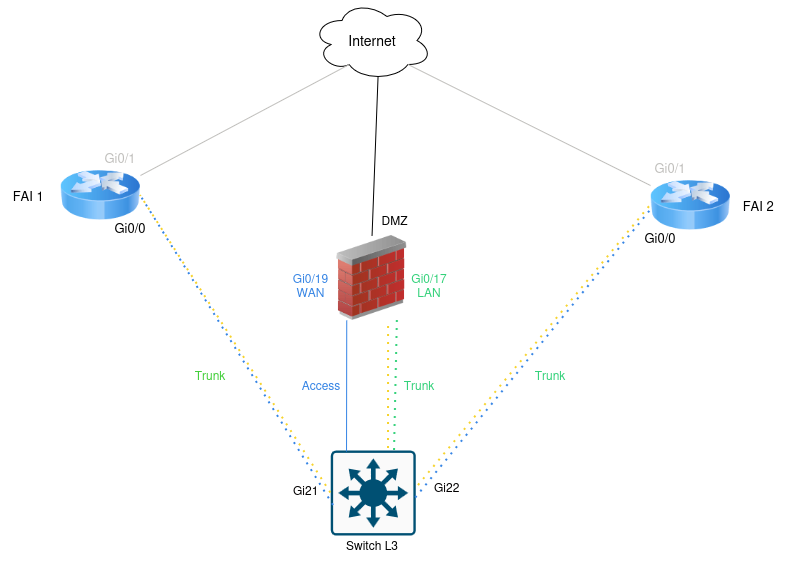

The diagram above was exported from draw.io. Its source (the exported page's mxGraphModel, read from the mxfile embedded in the PNG):
<mxGraphModel dx="1015" dy="817" grid="1" gridSize="10" guides="1" tooltips="1" connect="1" arrows="1" fold="1" page="1" pageScale="1" pageWidth="827" pageHeight="1169" math="0" shadow="0">
  <root>
    <mxCell id="0" />
    <mxCell id="1" parent="0" />
    <mxCell id="AJboBDdwAAr-bcLIuj23-1" parent="1" style="ellipse;shape=cloud;whiteSpace=wrap;html=1;" value="" vertex="1">
      <mxGeometry height="80" width="120" x="341.56" y="390" as="geometry" />
    </mxCell>
    <mxCell id="D6x8HnPtvkmz4YdJ5DZf-3" parent="1" style="image;html=1;image=img/lib/clip_art/networking/Router_Icon_128x128.png" value="" vertex="1">
      <mxGeometry height="80" width="80" x="90" y="545" as="geometry" />
    </mxCell>
    <mxCell id="D6x8HnPtvkmz4YdJ5DZf-4" parent="1" style="sketch=0;points=[[0.015,0.015,0],[0.985,0.015,0],[0.985,0.985,0],[0.015,0.985,0],[0.25,0,0],[0.5,0,0],[0.75,0,0],[1,0.25,0],[1,0.5,0],[1,0.75,0],[0.75,1,0],[0.5,1,0],[0.25,1,0],[0,0.75,0],[0,0.5,0],[0,0.25,0]];verticalLabelPosition=bottom;html=1;verticalAlign=top;aspect=fixed;align=center;pointerEvents=1;shape=mxgraph.cisco19.rect;prIcon=l3_switch;fillColor=#FAFAFA;strokeColor=#005073;" value="" vertex="1">
      <mxGeometry height="85" width="85" x="360.3" y="840" as="geometry" />
    </mxCell>
    <mxCell id="D6x8HnPtvkmz4YdJ5DZf-5" parent="1" style="image;html=1;image=img/lib/clip_art/networking/Router_Icon_128x128.png" value="" vertex="1">
      <mxGeometry height="80" width="80" x="680" y="555" as="geometry" />
    </mxCell>
    <mxCell id="D6x8HnPtvkmz4YdJ5DZf-9" edge="1" parent="1" source="D6x8HnPtvkmz4YdJ5DZf-3" style="endArrow=none;html=1;rounded=0;exitX=1;exitY=0.25;exitDx=0;exitDy=0;entryX=0.31;entryY=0.8;entryDx=0;entryDy=0;entryPerimeter=0;strokeColor=light-dark(#c0bfbc, #ededed);" target="AJboBDdwAAr-bcLIuj23-1" value="">
      <mxGeometry height="50" relative="1" width="50" as="geometry">
        <mxPoint x="320" y="690" as="sourcePoint" />
        <mxPoint x="385.1199999999999" y="459.25" as="targetPoint" />
      </mxGeometry>
    </mxCell>
    <mxCell id="D6x8HnPtvkmz4YdJ5DZf-10" edge="1" parent="1" source="D6x8HnPtvkmz4YdJ5DZf-5" style="endArrow=none;html=1;rounded=0;exitX=0;exitY=0.25;exitDx=0;exitDy=0;entryX=0.8;entryY=0.8;entryDx=0;entryDy=0;entryPerimeter=0;strokeColor=light-dark(#c0bfbc, #ededed);" target="AJboBDdwAAr-bcLIuj23-1" value="">
      <mxGeometry height="50" relative="1" width="50" as="geometry">
        <mxPoint x="360" y="760" as="sourcePoint" />
        <mxPoint x="440" y="470" as="targetPoint" />
      </mxGeometry>
    </mxCell>
    <mxCell id="D6x8HnPtvkmz4YdJ5DZf-14" parent="1" style="text;html=1;whiteSpace=wrap;strokeColor=none;fillColor=none;align=center;verticalAlign=middle;rounded=0;" value="&lt;font style=&quot;font-size: 13px;&quot;&gt;FAI 1&amp;nbsp;&lt;/font&gt;" vertex="1">
      <mxGeometry height="30" width="60" x="30" y="570" as="geometry" />
    </mxCell>
    <mxCell id="D6x8HnPtvkmz4YdJ5DZf-15" edge="1" parent="1" source="D6x8HnPtvkmz4YdJ5DZf-14" style="edgeStyle=orthogonalEdgeStyle;rounded=0;orthogonalLoop=1;jettySize=auto;html=1;innerLoopWaypoints=1;exitX=0.5;exitY=1;exitDx=0;exitDy=0;" target="D6x8HnPtvkmz4YdJ5DZf-14">
      <mxGeometry relative="1" as="geometry" />
    </mxCell>
    <mxCell id="D6x8HnPtvkmz4YdJ5DZf-16" parent="1" style="text;html=1;whiteSpace=wrap;strokeColor=none;fillColor=none;align=center;verticalAlign=middle;rounded=0;" value="&lt;font style=&quot;font-size: 13px;&quot;&gt;FAI 2&amp;nbsp;&lt;/font&gt;" vertex="1">
      <mxGeometry height="30" width="60" x="760" y="580" as="geometry" />
    </mxCell>
    <mxCell id="RXGOM668PLNSkbfWsxTI-7" parent="1" style="text;html=1;whiteSpace=wrap;align=center;verticalAlign=middle;rounded=0;" value="&lt;br&gt;&lt;div&gt;&lt;font style=&quot;font-size: 13px;&quot;&gt;Gi0/0&lt;/font&gt;&lt;/div&gt;" vertex="1">
      <mxGeometry height="30" width="80" x="120" y="595" as="geometry" />
    </mxCell>
    <mxCell id="RXGOM668PLNSkbfWsxTI-8" parent="1" style="text;html=1;whiteSpace=wrap;strokeColor=none;fillColor=none;align=center;verticalAlign=middle;rounded=0;" value="&lt;font style=&quot;font-size: 14px;&quot;&gt;Internet&lt;/font&gt;" vertex="1">
      <mxGeometry height="40" width="65.63" x="368.74" y="410" as="geometry" />
    </mxCell>
    <mxCell id="RXGOM668PLNSkbfWsxTI-16" parent="1" style="text;html=1;whiteSpace=wrap;align=center;verticalAlign=middle;rounded=0;" value="&lt;br&gt;&lt;div&gt;&lt;font style=&quot;font-size: 13px;&quot;&gt;Gi0/0&lt;/font&gt;&lt;/div&gt;" vertex="1">
      <mxGeometry height="30" width="80" x="650" y="605" as="geometry" />
    </mxCell>
    <mxCell id="RXGOM668PLNSkbfWsxTI-18" parent="1" style="text;whiteSpace=wrap;html=1;rotation=0;" value="&lt;span style=&quot;color: light-dark(rgb(2, 0, 0), rgb(237, 237, 237));&quot;&gt;Gi22&lt;/span&gt;" vertex="1">
      <mxGeometry height="47.5" width="60" x="461.56" y="862.5" as="geometry" />
    </mxCell>
    <mxCell id="RXGOM668PLNSkbfWsxTI-28" parent="1" style="text;html=1;whiteSpace=wrap;align=center;verticalAlign=middle;rounded=0;" value="&lt;span style=&quot;color: light-dark(rgb(192, 191, 188), rgb(237, 237, 237));&quot;&gt;&lt;br&gt;&lt;/span&gt;&lt;div&gt;&lt;font style=&quot;font-size: 13px; color: light-dark(rgb(192, 191, 188), rgb(237, 237, 237));&quot;&gt;Gi0/1&lt;/font&gt;&lt;/div&gt;" vertex="1">
      <mxGeometry height="30" width="80" x="110" y="525" as="geometry" />
    </mxCell>
    <mxCell id="RXGOM668PLNSkbfWsxTI-30" parent="1" style="text;html=1;whiteSpace=wrap;align=center;verticalAlign=middle;rounded=0;" value="&lt;span style=&quot;color: light-dark(rgb(192, 191, 188), rgb(237, 237, 237));&quot;&gt;&lt;br&gt;&lt;/span&gt;&lt;div&gt;&lt;font style=&quot;font-size: 13px; color: light-dark(rgb(192, 191, 188), rgb(237, 237, 237));&quot;&gt;Gi0/1&lt;/font&gt;&lt;/div&gt;" vertex="1">
      <mxGeometry height="30" width="80" x="660" y="535" as="geometry" />
    </mxCell>
    <mxCell id="RXGOM668PLNSkbfWsxTI-68" parent="1" style="text;whiteSpace=wrap;html=1;" value="&lt;span style=&quot;color: light-dark(rgb(2, 0, 0), rgb(237, 237, 237));&quot;&gt;Gi21&lt;/span&gt;" vertex="1">
      <mxGeometry height="40" width="60" x="320.63" y="866.25" as="geometry" />
    </mxCell>
    <mxCell id="RXGOM668PLNSkbfWsxTI-78" parent="1" style="text;html=1;whiteSpace=wrap;strokeColor=none;fillColor=none;align=center;verticalAlign=middle;rounded=0;" value="Switch L3" vertex="1">
      <mxGeometry height="30" width="60" x="371.56" y="920" as="geometry" />
    </mxCell>
    <mxCell id="oQCGadR-12KAuZ2nnXBu-2" parent="1" style="text;html=1;whiteSpace=wrap;strokeColor=none;fillColor=none;align=center;verticalAlign=middle;rounded=0;fontColor=light-dark(#42ce3a, #ededed);" value="&lt;span style=&quot;color: light-dark(rgb(51, 209, 122), rgb(237, 237, 237));&quot;&gt;Trunk&lt;/span&gt;" vertex="1">
      <mxGeometry height="30" width="60" x="550" y="750" as="geometry" />
    </mxCell>
    <mxCell id="RjSYew_IMGADTYC_mMQq-1" parent="1" style="image;html=1;image=img/lib/clip_art/networking/Firewall_02_128x128.png" value="" vertex="1">
      <mxGeometry height="85" width="101.26" x="350.93" y="625" as="geometry" />
    </mxCell>
    <mxCell id="RjSYew_IMGADTYC_mMQq-5" parent="1" style="text;html=1;whiteSpace=wrap;strokeColor=none;fillColor=none;align=center;verticalAlign=middle;rounded=0;" value="&lt;span style=&quot;color: light-dark(rgb(66, 206, 58), rgb(237, 237, 237));&quot;&gt;Trunk&lt;/span&gt;" vertex="1">
      <mxGeometry height="30" width="60" x="210" y="750" as="geometry" />
    </mxCell>
    <mxCell id="2M4-_3CT3cHWsEzXeyw_-2" edge="1" parent="1" source="D6x8HnPtvkmz4YdJ5DZf-4" style="endArrow=none;html=1;rounded=0;exitX=0.185;exitY=0.012;exitDx=0;exitDy=0;exitPerimeter=0;entryX=0.25;entryY=1;entryDx=0;entryDy=0;strokeColor=light-dark(#3584e4, #ededed);" target="RjSYew_IMGADTYC_mMQq-1" value="">
      <mxGeometry height="50" relative="1" width="50" as="geometry">
        <mxPoint x="440" y="640" as="sourcePoint" />
        <mxPoint x="490" y="590" as="targetPoint" />
      </mxGeometry>
    </mxCell>
    <mxCell id="5i9mmb3xoR_8N3a8HsIN-16" parent="1" style="text;html=1;whiteSpace=wrap;strokeColor=none;fillColor=none;align=center;verticalAlign=middle;rounded=0;" value="DMZ" vertex="1">
      <mxGeometry height="30" width="101.26" x="374" y="595" as="geometry" />
    </mxCell>
    <mxCell id="5i9mmb3xoR_8N3a8HsIN-19" parent="1" style="text;html=1;whiteSpace=wrap;strokeColor=none;fillColor=none;align=center;verticalAlign=middle;rounded=0;" value="&lt;div&gt;&lt;span style=&quot;color: light-dark(rgb(53, 132, 228), rgb(237, 237, 237));&quot;&gt;Gi0/19&lt;/span&gt;&lt;/div&gt;&lt;div&gt;&lt;span style=&quot;color: light-dark(rgb(53, 132, 228), rgb(237, 237, 237));&quot;&gt;WAN&lt;/span&gt;&lt;/div&gt;" vertex="1">
      <mxGeometry height="30" width="101.26" x="290" y="660" as="geometry" />
    </mxCell>
    <mxCell id="5i9mmb3xoR_8N3a8HsIN-21" parent="1" style="text;html=1;whiteSpace=wrap;strokeColor=none;fillColor=none;align=center;verticalAlign=middle;rounded=0;" value="&lt;div&gt;&lt;span style=&quot;color: light-dark(rgb(51, 209, 122), rgb(237, 237, 237));&quot;&gt;Gi0/17&lt;/span&gt;&lt;/div&gt;&lt;div&gt;&lt;span style=&quot;color: light-dark(rgb(51, 209, 122), rgb(237, 237, 237));&quot;&gt;LAN&lt;/span&gt;&lt;/div&gt;" vertex="1">
      <mxGeometry height="30" width="50" x="434.37" y="660" as="geometry" />
    </mxCell>
    <mxCell id="5i9mmb3xoR_8N3a8HsIN-27" parent="1" style="text;html=1;whiteSpace=wrap;strokeColor=none;fillColor=none;align=center;verticalAlign=middle;rounded=0;" value="&lt;span style=&quot;color: light-dark(rgb(53, 132, 228), rgb(237, 237, 237));&quot;&gt;Access&lt;/span&gt;" vertex="1">
      <mxGeometry height="30" width="60" x="320.63" y="760" as="geometry" />
    </mxCell>
    <mxCell id="5i9mmb3xoR_8N3a8HsIN-28" parent="1" style="text;html=1;whiteSpace=wrap;strokeColor=none;fillColor=none;align=center;verticalAlign=middle;rounded=0;" value="&lt;span style=&quot;color: light-dark(rgb(51, 209, 122), rgb(237, 237, 237));&quot;&gt;Trunk&lt;/span&gt;" vertex="1">
      <mxGeometry height="30" width="60" x="419.37" y="760" as="geometry" />
    </mxCell>
    <mxCell id="5i9mmb3xoR_8N3a8HsIN-34" edge="1" parent="1" source="D6x8HnPtvkmz4YdJ5DZf-4" style="endArrow=none;dashed=1;html=1;dashPattern=1 3;strokeWidth=2;rounded=0;exitX=1.032;exitY=0.412;exitDx=0;exitDy=0;exitPerimeter=0;entryX=0;entryY=0.5;entryDx=0;entryDy=0;strokeColor=light-dark(#f6d32d, #ededed);" target="D6x8HnPtvkmz4YdJ5DZf-5" value="">
      <mxGeometry height="50" relative="1" width="50" as="geometry">
        <mxPoint x="660" y="810" as="sourcePoint" />
        <mxPoint x="670" y="750" as="targetPoint" />
      </mxGeometry>
    </mxCell>
    <mxCell id="5i9mmb3xoR_8N3a8HsIN-35" edge="1" parent="1" source="D6x8HnPtvkmz4YdJ5DZf-4" style="endArrow=none;dashed=1;html=1;dashPattern=1 3;strokeWidth=2;rounded=0;exitX=0.75;exitY=0;exitDx=0;exitDy=0;exitPerimeter=0;strokeColor=light-dark(#33d17a, #ededed);entryX=0.75;entryY=1;entryDx=0;entryDy=0;" target="RjSYew_IMGADTYC_mMQq-1" value="">
      <mxGeometry height="50" relative="1" width="50" as="geometry">
        <mxPoint x="660" y="810" as="sourcePoint" />
        <mxPoint x="710" y="760" as="targetPoint" />
      </mxGeometry>
    </mxCell>
    <mxCell id="5i9mmb3xoR_8N3a8HsIN-36" edge="1" parent="1" source="D6x8HnPtvkmz4YdJ5DZf-4" style="endArrow=none;dashed=1;html=1;dashPattern=1 3;strokeWidth=2;rounded=0;strokeColor=light-dark(#f6d32d, #ededed);entryX=1;entryY=0.5;entryDx=0;entryDy=0;exitX=0;exitY=0.5;exitDx=0;exitDy=0;exitPerimeter=0;" target="D6x8HnPtvkmz4YdJ5DZf-3" value="">
      <mxGeometry height="50" relative="1" width="50" as="geometry">
        <mxPoint x="320" y="850" as="sourcePoint" />
        <mxPoint x="50" y="700" as="targetPoint" />
      </mxGeometry>
    </mxCell>
    <mxCell id="5i9mmb3xoR_8N3a8HsIN-37" edge="1" parent="1" style="endArrow=none;dashed=1;html=1;dashPattern=1 3;strokeWidth=2;rounded=0;exitX=1;exitY=0.5;exitDx=0;exitDy=0;exitPerimeter=0;entryX=0;entryY=0.5;entryDx=0;entryDy=0;strokeColor=light-dark(#3584e4, #ededed);" value="">
      <mxGeometry height="50" relative="1" width="50" as="geometry">
        <mxPoint x="445.29999999999995" y="887.5" as="sourcePoint" />
        <mxPoint x="680" y="600" as="targetPoint" />
      </mxGeometry>
    </mxCell>
    <mxCell id="5i9mmb3xoR_8N3a8HsIN-40" edge="1" parent="1" source="D6x8HnPtvkmz4YdJ5DZf-4" style="endArrow=none;dashed=1;html=1;dashPattern=1 3;strokeWidth=2;rounded=0;entryX=1;entryY=0.5;entryDx=0;entryDy=0;strokeColor=light-dark(#3584e4, #ededed);exitX=0.032;exitY=0.647;exitDx=0;exitDy=0;exitPerimeter=0;" target="D6x8HnPtvkmz4YdJ5DZf-3" value="">
      <mxGeometry height="50" relative="1" width="50" as="geometry">
        <mxPoint x="-30" y="1098" as="sourcePoint" />
        <mxPoint x="205" y="810" as="targetPoint" />
      </mxGeometry>
    </mxCell>
    <mxCell id="5i9mmb3xoR_8N3a8HsIN-42" edge="1" parent="1" source="RjSYew_IMGADTYC_mMQq-1" style="endArrow=none;html=1;rounded=0;entryX=0.55;entryY=0.95;entryDx=0;entryDy=0;entryPerimeter=0;exitX=0.5;exitY=0;exitDx=0;exitDy=0;" target="AJboBDdwAAr-bcLIuj23-1" value="">
      <mxGeometry height="50" relative="1" width="50" as="geometry">
        <mxPoint x="500" y="790" as="sourcePoint" />
        <mxPoint x="550" y="740" as="targetPoint" />
      </mxGeometry>
    </mxCell>
    <mxCell id="5i9mmb3xoR_8N3a8HsIN-43" edge="1" parent="1" source="D6x8HnPtvkmz4YdJ5DZf-4" style="endArrow=none;dashed=1;html=1;dashPattern=1 3;strokeWidth=2;rounded=0;exitX=0.679;exitY=-0.024;exitDx=0;exitDy=0;exitPerimeter=0;entryX=0.663;entryY=1;entryDx=0;entryDy=0;strokeColor=light-dark(#f6d32d, #ededed);entryPerimeter=0;" target="RjSYew_IMGADTYC_mMQq-1" value="">
      <mxGeometry height="50" relative="1" width="50" as="geometry">
        <mxPoint x="500" y="790" as="sourcePoint" />
        <mxPoint x="550" y="740" as="targetPoint" />
      </mxGeometry>
    </mxCell>
  </root>
</mxGraphModel>